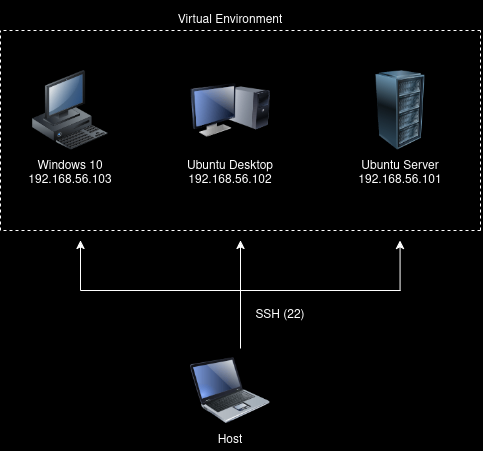

The diagram above was exported from draw.io. Its source (the exported page's mxGraphModel, read from the mxfile embedded in the PNG):
<mxGraphModel dx="1511" dy="889" grid="1" gridSize="10" guides="1" tooltips="1" connect="1" arrows="1" fold="1" page="1" pageScale="1" pageWidth="850" pageHeight="1100" background="light-dark(#FFFFFF,#000000)" math="0" shadow="0">
  <root>
    <mxCell id="0" />
    <mxCell id="1" parent="0" />
    <mxCell id="-BiaaHADyqG8VMopYoQL-2" parent="1" style="image;html=1;image=img/lib/clip_art/computers/Laptop_128x128.png;labelBackgroundColor=none;" value="" vertex="1">
      <mxGeometry height="80" width="80" x="230" y="480" as="geometry" />
    </mxCell>
    <mxCell id="-BiaaHADyqG8VMopYoQL-3" parent="1" style="image;html=1;image=img/lib/clip_art/computers/Workstation_128x128.png;labelBackgroundColor=none;" value="" vertex="1">
      <mxGeometry height="80" width="80" x="70" y="200" as="geometry" />
    </mxCell>
    <mxCell id="-BiaaHADyqG8VMopYoQL-8" parent="1" style="image;html=1;image=img/lib/clip_art/computers/Server_Rack_128x128.png;labelBackgroundColor=none;" value="" vertex="1">
      <mxGeometry height="80" width="80" x="400" y="200" as="geometry" />
    </mxCell>
    <mxCell id="-BiaaHADyqG8VMopYoQL-9" parent="1" style="image;html=1;image=img/lib/clip_art/computers/Monitor_Tower_128x128.png;labelBackgroundColor=none;" value="" vertex="1">
      <mxGeometry height="80" width="80" x="230" y="200" as="geometry" />
    </mxCell>
    <mxCell id="-BiaaHADyqG8VMopYoQL-12" edge="1" parent="1" style="endArrow=none;dashed=1;html=1;rounded=0;labelBackgroundColor=none;fontColor=default;" value="">
      <mxGeometry height="50" relative="1" width="50" as="geometry">
        <mxPoint x="520" y="360" as="sourcePoint" />
        <mxPoint x="40" y="360" as="targetPoint" />
      </mxGeometry>
    </mxCell>
    <mxCell id="-BiaaHADyqG8VMopYoQL-13" edge="1" parent="1" style="endArrow=none;dashed=1;html=1;rounded=0;labelBackgroundColor=none;fontColor=default;" value="">
      <mxGeometry height="50" relative="1" width="50" as="geometry">
        <mxPoint x="520" y="160" as="sourcePoint" />
        <mxPoint x="40" y="160" as="targetPoint" />
      </mxGeometry>
    </mxCell>
    <mxCell id="-BiaaHADyqG8VMopYoQL-14" edge="1" parent="1" style="endArrow=none;dashed=1;html=1;rounded=0;labelBackgroundColor=none;fontColor=default;" value="">
      <mxGeometry height="50" relative="1" width="50" as="geometry">
        <mxPoint x="520" y="360" as="sourcePoint" />
        <mxPoint x="520" y="160" as="targetPoint" />
      </mxGeometry>
    </mxCell>
    <mxCell id="-BiaaHADyqG8VMopYoQL-15" edge="1" parent="1" style="endArrow=none;dashed=1;html=1;rounded=0;labelBackgroundColor=none;fontColor=default;" value="">
      <mxGeometry height="50" relative="1" width="50" as="geometry">
        <mxPoint x="40" y="360" as="sourcePoint" />
        <mxPoint x="40" y="160" as="targetPoint" />
      </mxGeometry>
    </mxCell>
    <mxCell id="-BiaaHADyqG8VMopYoQL-16" parent="1" style="text;html=1;whiteSpace=wrap;strokeColor=none;fillColor=none;align=center;verticalAlign=middle;rounded=0;labelBackgroundColor=none;" value="&lt;div&gt;Ubuntu Server&lt;/div&gt;&lt;div&gt;192.168.56.101&lt;/div&gt;&lt;div&gt;&lt;br&gt;&lt;/div&gt;" vertex="1">
      <mxGeometry height="20" width="90" x="395" y="300" as="geometry" />
    </mxCell>
    <mxCell id="-BiaaHADyqG8VMopYoQL-17" parent="1" style="text;html=1;whiteSpace=wrap;strokeColor=none;fillColor=none;align=center;verticalAlign=middle;rounded=0;labelBackgroundColor=none;" value="&lt;div&gt;Ubuntu Desktop&lt;/div&gt;&lt;div&gt;192.168.56.102&lt;/div&gt;&lt;div&gt;&lt;br&gt;&lt;/div&gt;" vertex="1">
      <mxGeometry height="20" width="90" x="225" y="300" as="geometry" />
    </mxCell>
    <mxCell id="-BiaaHADyqG8VMopYoQL-18" parent="1" style="text;html=1;whiteSpace=wrap;strokeColor=none;fillColor=none;align=center;verticalAlign=middle;rounded=0;labelBackgroundColor=none;" value="&lt;div&gt;Windows 10&lt;/div&gt;&lt;div&gt;192.168.56.103&lt;/div&gt;&lt;div&gt;&lt;br&gt;&lt;/div&gt;" vertex="1">
      <mxGeometry height="20" width="90" x="65" y="300" as="geometry" />
    </mxCell>
    <mxCell id="-BiaaHADyqG8VMopYoQL-19" parent="1" style="text;html=1;whiteSpace=wrap;strokeColor=none;fillColor=none;align=center;verticalAlign=middle;rounded=0;labelBackgroundColor=none;" value="Virtual Environment" vertex="1">
      <mxGeometry height="40" width="130" x="205" y="130" as="geometry" />
    </mxCell>
    <mxCell id="-BiaaHADyqG8VMopYoQL-20" edge="1" parent="1" style="endArrow=classic;html=1;rounded=0;labelBackgroundColor=none;fontColor=default;" value="">
      <mxGeometry height="50" relative="1" width="50" as="geometry">
        <mxPoint x="120" y="420" as="sourcePoint" />
        <mxPoint x="120" y="370" as="targetPoint" />
      </mxGeometry>
    </mxCell>
    <mxCell id="-BiaaHADyqG8VMopYoQL-21" edge="1" parent="1" style="endArrow=none;html=1;rounded=0;labelBackgroundColor=none;fontColor=default;" value="">
      <mxGeometry height="50" relative="1" width="50" as="geometry">
        <mxPoint x="120" y="420" as="sourcePoint" />
        <mxPoint x="440" y="420" as="targetPoint" />
      </mxGeometry>
    </mxCell>
    <mxCell id="-BiaaHADyqG8VMopYoQL-22" edge="1" parent="1" style="endArrow=none;html=1;rounded=0;labelBackgroundColor=none;fontColor=default;" value="">
      <mxGeometry height="50" relative="1" width="50" as="geometry">
        <mxPoint x="280" y="478" as="sourcePoint" />
        <mxPoint x="280" y="420" as="targetPoint" />
      </mxGeometry>
    </mxCell>
    <mxCell id="-BiaaHADyqG8VMopYoQL-23" parent="1" style="text;html=1;whiteSpace=wrap;strokeColor=none;fillColor=none;align=center;verticalAlign=middle;rounded=0;labelBackgroundColor=none;" value="SSH (22)" vertex="1">
      <mxGeometry height="30" width="60" x="290" y="430" as="geometry" />
    </mxCell>
    <mxCell id="-BiaaHADyqG8VMopYoQL-24" edge="1" parent="1" style="endArrow=classic;html=1;rounded=0;labelBackgroundColor=none;fontColor=default;" value="">
      <mxGeometry height="50" relative="1" width="50" as="geometry">
        <mxPoint x="280" y="420" as="sourcePoint" />
        <mxPoint x="280" y="370" as="targetPoint" />
      </mxGeometry>
    </mxCell>
    <mxCell id="-BiaaHADyqG8VMopYoQL-25" edge="1" parent="1" style="endArrow=classic;html=1;rounded=0;labelBackgroundColor=none;fontColor=default;" value="">
      <mxGeometry height="50" relative="1" width="50" as="geometry">
        <mxPoint x="439.57" y="420" as="sourcePoint" />
        <mxPoint x="439.57" y="370" as="targetPoint" />
      </mxGeometry>
    </mxCell>
    <mxCell id="-BiaaHADyqG8VMopYoQL-26" parent="1" style="text;html=1;whiteSpace=wrap;strokeColor=none;fillColor=none;align=center;verticalAlign=middle;rounded=0;labelBackgroundColor=none;" value="Host" vertex="1">
      <mxGeometry height="20" width="90" x="225" y="560" as="geometry" />
    </mxCell>
  </root>
</mxGraphModel>